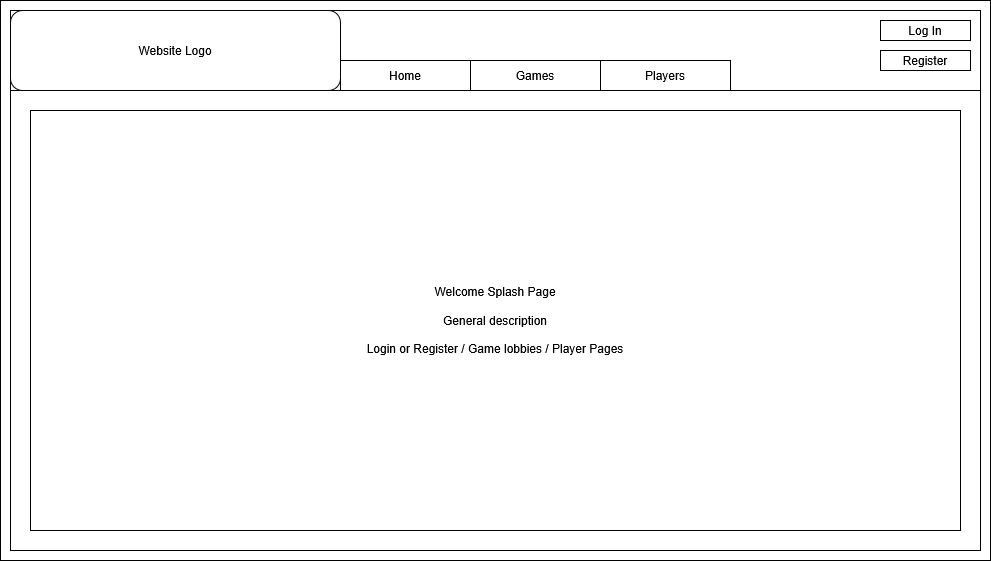

The diagram above was exported from draw.io. Its source (the exported page's mxGraphModel, read from the mxfile embedded in the PNG):
<mxGraphModel dx="1064" dy="639" grid="1" gridSize="10" guides="1" tooltips="1" connect="1" arrows="1" fold="1" page="1" pageScale="1" pageWidth="1920" pageHeight="1080" math="0" shadow="0">
  <root>
    <mxCell id="0" />
    <mxCell id="1" parent="0" />
    <mxCell id="2" parent="1" style="rounded=0;whiteSpace=wrap;html=1;" value="" vertex="1">
      <mxGeometry height="560" width="990" x="150" y="160" as="geometry" />
    </mxCell>
    <mxCell id="3" parent="1" style="rounded=0;whiteSpace=wrap;html=1;" value="" vertex="1">
      <mxGeometry height="540" width="970" x="160" y="170" as="geometry" />
    </mxCell>
    <mxCell id="4" parent="1" style="rounded=0;whiteSpace=wrap;html=1;" value="" vertex="1">
      <mxGeometry height="80" width="970" x="160" y="170" as="geometry" />
    </mxCell>
    <mxCell id="5" parent="1" style="rounded=1;whiteSpace=wrap;html=1;" value="&lt;div&gt;Website Logo&lt;/div&gt;" vertex="1">
      <mxGeometry height="80" width="330" x="160" y="170" as="geometry" />
    </mxCell>
    <mxCell id="6" parent="1" style="rounded=0;whiteSpace=wrap;html=1;" value="Home" vertex="1">
      <mxGeometry height="30" width="130" x="490" y="220" as="geometry" />
    </mxCell>
    <mxCell id="7" parent="1" style="rounded=0;whiteSpace=wrap;html=1;" value="Games" vertex="1">
      <mxGeometry height="30" width="130" x="620" y="220" as="geometry" />
    </mxCell>
    <mxCell id="8" parent="1" style="rounded=0;whiteSpace=wrap;html=1;" value="Players" vertex="1">
      <mxGeometry height="30" width="130" x="750" y="220" as="geometry" />
    </mxCell>
    <mxCell id="9" parent="1" style="rounded=0;whiteSpace=wrap;html=1;" value="Log In" vertex="1">
      <mxGeometry height="20" width="90" x="1030" y="180" as="geometry" />
    </mxCell>
    <mxCell id="10" parent="1" style="rounded=0;whiteSpace=wrap;html=1;" value="Register" vertex="1">
      <mxGeometry height="20" width="90" x="1030" y="210" as="geometry" />
    </mxCell>
    <mxCell id="11" parent="1" style="rounded=0;whiteSpace=wrap;html=1;" value="&lt;div&gt;Welcome Splash Page&lt;/div&gt;&lt;div&gt;&lt;br&gt;&lt;/div&gt;&lt;div&gt;General description&lt;/div&gt;&lt;div&gt;&lt;br&gt;&lt;/div&gt;&lt;div&gt;Login or Register / Game lobbies / Player Pages&lt;/div&gt;" vertex="1">
      <mxGeometry height="420" width="930" x="180" y="270" as="geometry" />
    </mxCell>
  </root>
</mxGraphModel>